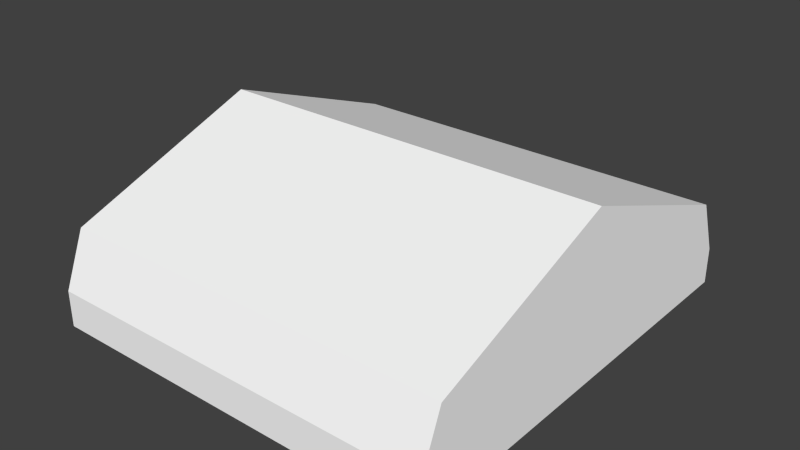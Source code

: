 # Source: ebbz_building_ref_003.blend  (saved by Blender 2.79.7; exported with 4.5.12 LTS)
import bpy
from mathutils import Matrix  # noqa: F401  (used for matrix-valued properties, if any)

bpy.ops.wm.read_factory_settings(use_empty=True)
scene = bpy.context.scene
scene.name = 'Scene'

# ---- collections
col_collection_1 = bpy.data.collections.new('Collection 1'); scene.collection.children.link(col_collection_1)
col_collection_11 = bpy.data.collections.new('Collection 11'); scene.collection.children.link(col_collection_11)
col_collection_11.hide_render = True
col_collection_11.hide_viewport = True

# ---- materials (node trees are filled in below, after node groups)
mat_material = bpy.data.materials.new('Material')
mat_material.alpha_threshold = 0.0
mat_material.use_transparent_shadow = False
mat_material.preview_render_type = 'FLAT'
mat_material.diffuse_color = (1.0, 1.0, 1.0, 1.0)
mat_material.roughness = 0.5
mat_material.specular_intensity = 0.0
mat_rails = bpy.data.materials.new('Rails')
mat_rails.alpha_threshold = 0.0
mat_rails.use_transparent_shadow = False
mat_rails.preview_render_type = 'FLAT'
mat_rails.diffuse_color = (0.1523, 0.1523, 0.1523, 1.0)
mat_rails.roughness = 0.5
mat_rails.line_color = (0.0, 0.0, 0.0, 1.0)
mat_walls = bpy.data.materials.new('Walls')
mat_walls.alpha_threshold = 0.0
mat_walls.use_transparent_shadow = False
mat_walls.preview_render_type = 'FLAT'
mat_walls.roughness = 0.5
mat_walls.line_color = (0.0, 0.0, 0.0, 1.0)
mat_wallsborder = bpy.data.materials.new('WallsBorder')
mat_wallsborder.alpha_threshold = 0.0
mat_wallsborder.use_transparent_shadow = False
mat_wallsborder.preview_render_type = 'FLAT'
mat_wallsborder.diffuse_color = (0.162, 0.162, 0.162, 1.0)
mat_wallsborder.roughness = 0.5
mat_wallsborder.line_color = (0.0, 0.0, 0.0, 1.0)
mat_doors = bpy.data.materials.new('Doors')
mat_doors.alpha_threshold = 0.0
mat_doors.use_transparent_shadow = False
mat_doors.preview_render_type = 'FLAT'
mat_doors.roughness = 0.5
mat_doors.line_color = (0.0, 0.0, 0.0, 1.0)
mat_doorsborder = bpy.data.materials.new('DoorsBorder')
mat_doorsborder.alpha_threshold = 0.0
mat_doorsborder.use_transparent_shadow = False
mat_doorsborder.preview_render_type = 'FLAT'
mat_doorsborder.diffuse_color = (0.1022, 0.1022, 0.1022, 1.0)
mat_doorsborder.roughness = 0.5
mat_doorsborder.line_color = (0.0, 0.0, 0.0, 1.0)

# ---- material node trees

# ---- world
world_world = bpy.data.worlds.new('World'); scene.world = world_world
world_world.color = (0.05088, 0.05088, 0.05088)
world_world.use_sun_shadow = False
world_world.sun_shadow_jitter_overblur = 0.0
world_world.cycles.sampling_method = 'NONE'
world_world.cycles.sample_map_resolution = 256

# ---- meshes
me_cube = bpy.data.meshes.new('Cube')
me_cube.from_pydata([(11.0, -12.0, 0.0), (-11.0, -12.0, 0.0), (-11.0, 12.0, 0.0), (11.0, 10.8, 3.0), (11.0, -10.8, 3.0), (-11.0, -10.8, 3.0), (-11.0, 10.8, 3.0), (11.0, -6.676e-06, 7.0), (-11.0, 1.907e-06, 7.0), (11.0, 12.0, 0.0), (11.0, 0.0, 0.0), (-11.0, 2.861e-06, 0.0), (11.0, -12.0, -2.0), (-11.0, -12.0, -2.0), (-11.0, 12.0, -2.0), (11.0, 12.0, -2.0), (11.0, 0.0, -2.0), (-11.0, 2.861e-06, -2.0)], [], [(0, 4, 5, 1), (10, 7, 4, 0), (9, 3, 7, 10), (7, 8, 5, 4), (1, 5, 8, 11), (11, 8, 6, 2), (3, 6, 8, 7), (3, 9, 2, 6), (2, 9, 15, 14), (9, 10, 16, 15), (10, 0, 12, 16), (1, 11, 17, 13), (11, 2, 14, 17), (0, 1, 13, 12)])
_uv = me_cube.uv_layers.new(name='UVMap')
_uv.uv.foreach_set('vector', [0.8967, 0.3264, 0.8967, 0.4554, 0.01849, 0.4554, 0.01849, 0.3264, 0.4975, 0.01616, 0.4975, 0.2956, 0.06639, 0.1359, 0.01849, 0.01616, 0.9766, 0.01616, 0.9287, 0.1359, 0.4975, 0.2956, 0.4975, 0.01616, 0.8967, 0.9681, 0.01849, 0.9681, 0.01849, 0.5083, 0.8967, 0.5083, 0.01849, 0.01649, 0.06643, 0.1362, 0.4976, 0.2958, 0.4975, 0.01633, 0.4975, 0.01633, 0.4976, 0.2958, 0.9287, 0.1359, 0.9766, 0.01616, 0.8967, 0.9681, 0.01849, 0.9681, 0.01849, 0.5083, 0.8967, 0.5083, 0.8967, 0.3264, 0.8967, 0.4554, 0.01849, 0.4554, 0.01849, 0.3264, 0.01849, 0.4554, 0.8967, 0.4554, 0.8967, 0.4554, 0.01849, 0.4554, 0.9766, 0.01616, 0.4975, 0.01616, 0.4975, 0.01616, 0.9766, 0.01616, 0.4975, 0.01616, 0.01849, 0.01616, 0.01849, 0.01616, 0.4975, 0.01616, 0.01849, 0.01649, 0.4975, 0.01633, 0.4975, 0.01633, 0.01849, 0.01649, 0.4975, 0.01633, 0.9766, 0.01616, 0.9766, 0.01616, 0.4975, 0.01633, 0.8967, 0.3264, 0.01849, 0.3264, 0.01849, 0.3264, 0.8967, 0.3264])
_uv.active_render = True
_uv = me_cube.uv_layers.new(name='UVMapTB')
_uv.uv.foreach_set('vector', [1.92, 0.3264, 1.92, 0.4554, 1.042, 0.4554, 1.042, 0.3264, 1.569, 0.01616, 1.569, 0.2956, 1.138, 0.1359, 1.09, 0.01616, 2.048, 0.01616, 2.0, 0.1359, 1.569, 0.2956, 1.569, 0.01616, 1.92, 0.9681, 1.042, 0.9681, 1.042, 0.5083, 1.92, 0.5083, 0.01849, 0.01649, 0.06643, 0.1362, 0.4976, 0.2958, 0.4975, 0.01633, 0.4975, 0.01633, 0.4976, 0.2958, 0.9287, 0.1359, 0.9766, 0.01616, 0.8967, 0.9681, 0.01849, 0.9681, 0.01849, 0.5083, 0.8967, 0.5083, 0.8967, 0.3264, 0.8967, 0.4554, 0.01849, 0.4554, 0.01849, 0.3264, 0.01849, 0.4554, 0.8967, 0.4554, 0.8967, 0.4554, 0.01849, 0.4554, 2.048, 0.01616, 1.569, 0.01616, 1.569, 0.01616, 2.048, 0.01616, 1.569, 0.01616, 1.09, 0.01616, 1.09, 0.01616, 1.569, 0.01616, 0.01849, 0.01649, 0.4975, 0.01633, 0.4975, 0.01633, 0.01849, 0.01649, 0.4975, 0.01633, 0.9766, 0.01616, 0.9766, 0.01616, 0.4975, 0.01633, 1.92, 0.3264, 1.042, 0.3264, 1.042, 0.3264, 1.92, 0.3264])
me_cube.materials.append(mat_material)
me_cube.use_remesh_preserve_volume = False
me_cube.use_remesh_preserve_attributes = False
me_cube.use_mirror_vertex_groups = False
me_cube.update()
me_cube_003 = bpy.data.meshes.new('Cube.003')
me_cube_003.from_pydata([(1.883, -10.4, 3.0), (1.883, 10.4, 3.0), (2.183, 10.4, 3.0), (2.183, -10.4, 3.0), (1.883, -10.4, 3.2), (1.883, 10.4, 3.2), (2.183, 10.4, 3.2), (2.183, -10.4, 3.2)], [], [(4, 5, 1, 0), (5, 6, 2, 1), (6, 7, 3, 2), (7, 4, 0, 3), (0, 1, 2, 3), (7, 6, 5, 4)])
me_cube_003.materials.append(mat_rails)
me_cube_003.use_remesh_preserve_volume = False
me_cube_003.use_remesh_preserve_attributes = False
me_cube_003.use_mirror_vertex_groups = False
me_cube_003.update()
me_cube_002 = bpy.data.meshes.new('Cube.002')
me_cube_002.from_pydata([(11.0, -12.0, 0.0), (-11.0, -12.0, 0.0), (-11.0, 12.0, 0.0), (11.0, 10.8, 3.0), (11.0, -10.8, 3.0), (-11.0, -10.8, 3.0), (-11.0, 10.8, 3.0), (11.0, -6.676e-06, 7.0), (-11.0, 1.907e-06, 7.0), (11.0, 12.0, 0.0), (11.0, 0.0, 0.0), (-11.0, 2.861e-06, 0.0), (10.85, 10.86, 2.861), (10.85, 11.94, 0.1393), (-10.85, 11.94, 0.1393), (-10.85, 10.86, 2.861), (10.85, 10.66, 3.052), (-10.85, 10.66, 3.052), (-10.85, 0.1407, 6.948), (10.85, 0.1407, 6.948), (-11.0, -11.78, 0.15), (-11.0, -10.69, 2.882), (-11.0, 1.903e-06, 6.84), (-11.0, 10.69, 2.882), (-11.0, 11.78, 0.15), (-11.0, 2.861e-06, 0.15)], [], [(0, 4, 5, 1), (10, 7, 4, 0), (9, 3, 7, 10), (7, 8, 5, 4), (3, 9, 13, 12), (9, 2, 14, 13), (2, 6, 15, 14), (6, 3, 12, 15), (13, 14, 15, 12), (3, 6, 17, 16), (6, 8, 18, 17), (8, 7, 19, 18), (7, 3, 16, 19), (17, 18, 19, 16), (1, 5, 21, 20), (5, 8, 22, 21), (8, 6, 23, 22), (6, 2, 24, 23), (2, 11, 25, 24), (11, 1, 20, 25), (23, 24, 25, 22), (21, 22, 25, 20)])
me_cube_002.polygons.foreach_set('material_index', [0, 0, 0, 0, 1, 1, 1, 1, 0, 1, 1, 1, 1, 0, 1, 1, 1, 1, 1, 1, 0, 0])
me_cube_002.materials.append(mat_walls)
me_cube_002.materials.append(mat_wallsborder)
me_cube_002.use_remesh_preserve_volume = False
me_cube_002.use_remesh_preserve_attributes = False
me_cube_002.use_mirror_vertex_groups = False
me_cube_002.update()
me_cube_001 = bpy.data.meshes.new('Cube.001')
me_cube_001.from_pydata([(-0.05, -10.0, 0.0), (-0.05, 10.0, 0.0), (0.05, 10.0, 0.0), (0.05, -10.0, 0.0), (-0.05, -10.0, 3.0), (-0.05, 10.0, 3.0), (0.05, 10.0, 3.0), (0.05, -10.0, 3.0), (-0.05, -3.333, 3.0), (-0.05, 3.333, 3.0), (-0.05, 3.333, 0.0), (-0.05, -3.333, 0.0), (0.05, 3.333, 3.0), (0.05, -3.333, 3.0), (0.05, -3.333, 0.0), (0.05, 3.333, 0.0), (-0.1501, -3.333, 3.0), (-0.1501, 3.333, 3.0), (-0.1501, 3.333, 0.0), (-0.1501, -3.333, 0.0), (-0.05, 3.433, 2.9), (-0.05, 9.9, 2.9), (-0.05, 9.9, 0.1), (-0.05, 3.433, 0.1), (-0.1501, -3.233, 2.9), (-0.1501, 3.233, 2.9), (-0.1501, 3.233, 0.1), (-0.1501, -3.233, 0.1), (-0.05, -9.9, 2.9), (-0.05, -3.433, 2.9), (-0.05, -3.433, 0.1), (-0.05, -9.9, 0.1), (0.02496, 3.433, 2.9), (0.02496, 9.9, 2.9), (0.02496, 9.9, 0.1), (0.02496, 3.433, 0.1), (-0.07517, -3.233, 2.9), (-0.07517, 3.233, 2.9), (-0.07517, 3.233, 0.1), (-0.07517, -3.233, 0.1), (0.02496, -9.9, 2.9), (0.02496, -3.433, 2.9), (0.02496, -3.433, 0.1), (0.02496, -9.9, 0.1)], [], [(5, 6, 2, 1), (7, 4, 0, 3), (10, 1, 2, 15), (12, 6, 5, 9), (16, 19, 11, 8), (0, 11, 14, 3), (11, 10, 15, 14), (7, 13, 8, 4), (13, 12, 9, 8), (17, 16, 8, 9), (9, 10, 18, 17), (19, 18, 10, 11), (9, 5, 21, 20), (5, 1, 22, 21), (1, 10, 23, 22), (10, 9, 20, 23), (37, 36, 24, 25), (16, 17, 25, 24), (17, 18, 26, 25), (18, 19, 27, 26), (19, 16, 24, 27), (43, 42, 30, 31), (4, 8, 29, 28), (8, 11, 30, 29), (11, 0, 31, 30), (0, 4, 28, 31), (36, 39, 27, 24), (32, 33, 34, 35), (36, 37, 38, 39), (40, 41, 42, 43), (34, 33, 21, 22), (40, 43, 31, 28), (41, 40, 28, 29), (38, 37, 25, 26), (35, 34, 22, 23), (32, 35, 23, 20), (42, 41, 29, 30), (39, 38, 26, 27), (33, 32, 20, 21)])
me_cube_001.polygons.foreach_set('material_index', [1, 1, 1, 1, 1, 1, 1, 1, 1, 1, 1, 1, 1, 1, 1, 1, 1, 1, 1, 1, 1, 1, 1, 1, 1, 1, 1, 0, 0, 0, 1, 1, 1, 1, 1, 1, 1, 1, 1])
me_cube_001.materials.append(mat_doors)
me_cube_001.materials.append(mat_doorsborder)
me_cube_001.use_remesh_preserve_volume = False
me_cube_001.use_remesh_preserve_attributes = False
me_cube_001.use_mirror_vertex_groups = False
me_cube_001.update()

# ---- objects
ob_hangar = bpy.data.objects.new('Hangar', me_cube)
ob_cube_003 = bpy.data.objects.new('Cube.003', me_cube_003)
ob_hangartb = bpy.data.objects.new('HangarTB', me_cube_002)
ob_doors = bpy.data.objects.new('Doors', me_cube_001)

# ---- transforms, parenting, visibility, modifiers, constraints
ob_hangar.location = (0.0, 0.0, 0.0)
ob_hangar.lock_rotations_4d = False
ob_hangar.empty_display_type = 'ARROWS'
ob_hangar.lineart.crease_threshold = 0.0
ob_cube_003.location = (-13.18, 0.0, 0.0)
ob_cube_003.lineart.crease_threshold = 0.0
ob_hangartb.location = (0.0, 0.0, 0.0)
ob_hangartb.lock_rotations_4d = False
ob_hangartb.empty_display_type = 'ARROWS'
ob_hangartb.lineart.crease_threshold = 0.0
ob_doors.location = (-11.05, 0.0, 0.0)
ob_doors.lineart.crease_threshold = 0.0

# ---- collection membership
col_collection_1.objects.link(ob_hangar)
col_collection_11.objects.link(ob_cube_003)
col_collection_11.objects.link(ob_hangartb)
col_collection_11.objects.link(ob_doors)

# ---- scene / render settings (as saved in the file)
scene.frame_start = 1; scene.frame_end = 250; scene.frame_set(1)
scene.render.engine = 'BLENDER_EEVEE_NEXT'
scene.render.image_settings.color_mode = 'RGB'
scene.render.image_settings.compression = 90
scene.render.resolution_percentage = 50
scene.render.dither_intensity = 0.0
scene.render.use_bake_selected_to_active = True
scene.render.bake_margin = 8
scene.render.bake_bias = 0.32
scene.cycles.use_denoising = False
scene.cycles.samples = 10
scene.cycles.sampling_pattern = 'TABULATED_SOBOL'
scene.cycles.light_sampling_threshold = 0.0
scene.cycles.use_adaptive_sampling = False
scene.cycles.use_light_tree = False
scene.cycles.blur_glossy = 0.0
scene.cycles.volume_bounces = 1
scene.cycles.pixel_filter_type = 'GAUSSIAN'
scene.cycles.sample_clamp_indirect = 0.0
scene.view_settings.view_transform = 'Standard'
bpy.context.view_layer.update()

# ---- added for rendering (the .blend has no active camera and no usable light): camera, sun
cam_auto = bpy.data.cameras.new('AutoCamera')
cam_auto.lens = 50.0
cam_auto.sensor_width = 36.0
cam_auto.clip_end = 1000.0
ob_auto_camera = bpy.data.objects.new('AutoCamera', cam_auto)
scene.collection.objects.link(ob_auto_camera)
ob_auto_camera.location = (31.2529, -37.5035, 27.5023)
ob_auto_camera.rotation_euler = (1.09748, -7.21219e-08, 0.694738)
scene.camera = ob_auto_camera
light_auto_sun = bpy.data.lights.new('AutoSun', 'SUN')
light_auto_sun.energy = 3.0
light_auto_sun.angle = 0.0523599
ob_auto_sun = bpy.data.objects.new('AutoSun', light_auto_sun)
scene.collection.objects.link(ob_auto_sun)
ob_auto_sun.rotation_euler = (0.872665, 0.174533, 0.523599)
bpy.context.view_layer.update()
